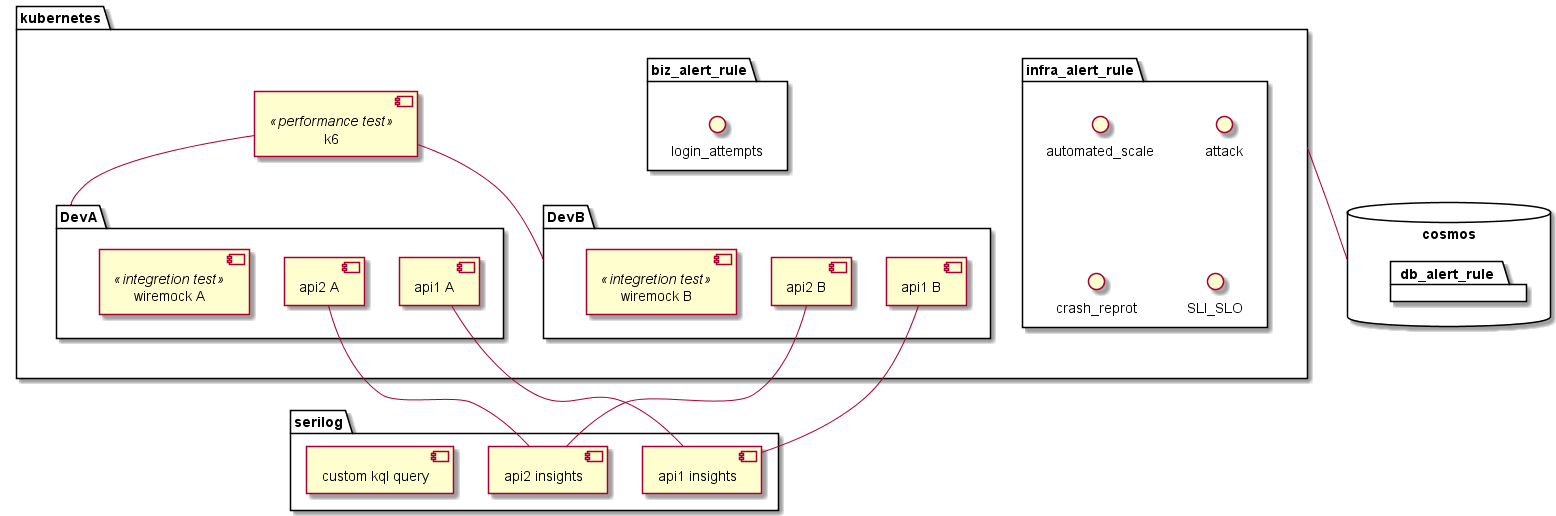

The diagram above was rendered by PlantUML. Its source (embedded in the PNG):
@startuml
package kubernetes {
    [k6] <<performance test>>
    package DevA {
        [api1 A]
        [api2 A]
        [wiremock A] <<integretion test>>
    }
    [k6]-d-DevA

    package DevB {
        [api1 B]
        [api2 B]
        [wiremock B] <<integretion test>>
    }
    [k6]-d-DevB

    package infra_alert_rule {
        () automated_scale
        () attack
        () crash_reprot
        () SLI_SLO
    }
    package biz_alert_rule {
        () login_attempts
    }
}

package serilog {
    [api1 insights]
    [api2 insights]
    [custom kql query]

    [api1 A]-d-[api1 insights]
    [api1 B]-d-[api1 insights]
    [api2 A]-d-[api2 insights]
    [api2 B]-d-[api2 insights]
}

database cosmos {
    package db_alert_rule {

    }
}
kubernetes-d-cosmos
@enduml